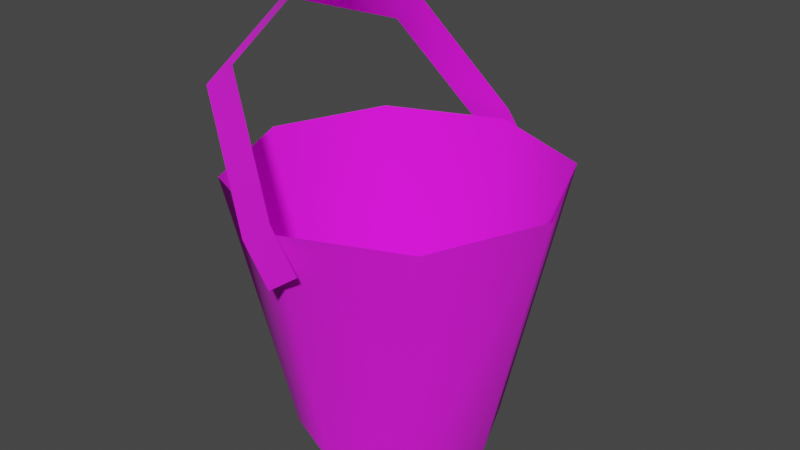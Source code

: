 # Source: bucket.blend  (saved by Blender 3.4.6; exported with 4.5.12 LTS)
import bpy
from mathutils import Matrix  # noqa: F401  (used for matrix-valued properties, if any)

bpy.ops.wm.read_factory_settings(use_empty=True)
scene = bpy.context.scene
scene.name = 'Scene'

# ---- collections
col_collection = bpy.data.collections.new('Collection'); scene.collection.children.link(col_collection)
col_export = bpy.data.collections.new('Export'); scene.collection.children.link(col_export)

# ---- images (referenced by path relative to the original .blend; pixels are not part of the script)
import os
ASSET_DIR = os.environ.get("B2B_ASSET_DIR", "")  # directory of the original .blend (textures are referenced by path, not embedded)
HERE = os.path.dirname(os.path.abspath(__file__))  # packed textures are extracted next to this script under _unpacked/

def load_image(name, relpath, width, height, colorspace="sRGB"):
    """Load a texture the original file referenced (path relative to the .blend, or extracted next to this script)."""
    p = next((c for c in (os.path.join(HERE, relpath), os.path.join(ASSET_DIR, relpath)) if relpath and os.path.exists(c)), "")
    if p:
        img = bpy.data.images.load(p, check_existing=True)
        img.name = name
    else:  # same state as the original file: an image datablock whose file is absent (Cycles renders it pink)
        img = bpy.data.images.new(name, width, height)
        img.source = "FILE"
        img.filepath = "//" + (relpath or name)
    img.colorspace_settings.name = colorspace
    return img
img_bucket_png = load_image('bucket.png', 'bucket.png', 1024, 1024, 'sRGB')

# ---- materials (node trees are filled in below, after node groups)
mat_bucket = bpy.data.materials.new('bucket')
mat_bucket.use_backface_culling = True
mat_bucket.use_transparent_shadow = False

# ---- material node trees
mat_bucket.use_nodes = True; mat_bucket.node_tree.nodes.clear()
_N = mat_bucket.node_tree.nodes; _L = mat_bucket.node_tree.links
n0 = _N.new('ShaderNodeBsdfPrincipled'); n0.name = 'Principled BSDF'; n0.location = (10, 300)
n0.distribution = 'GGX'
n0.subsurface_method = 'RANDOM_WALK_SKIN'
n0.inputs[2].default_value = 1.0
n0.inputs[27].default_value = (0.0, 0.0, 0.0, 1.0)
n0.inputs[28].default_value = 1.0
n1 = _N.new('ShaderNodeOutputMaterial'); n1.name = 'Material Output'; n1.location = (320, 270)
n2 = _N.new('ShaderNodeTexImage'); n2.name = 'Image Texture'; n2.location = (-440, 210)
n2.label = 'BASE COLOR'
n2.image = img_bucket_png
_L.new(n0.outputs[0], n1.inputs[0])
_L.new(n2.outputs[0], n0.inputs[0])
_L.new(n2.outputs[1], n0.inputs[4])
n1.is_active_output = True

# ---- world
world_world = bpy.data.worlds.new('World'); scene.world = world_world
world_world.use_nodes = True; world_world.node_tree.nodes.clear()
_N = world_world.node_tree.nodes; _L = world_world.node_tree.links
n0 = _N.new('ShaderNodeOutputWorld'); n0.name = 'World Output'; n0.location = (300, 300)
n1 = _N.new('ShaderNodeBackground'); n1.name = 'Background'; n1.location = (10, 300)
n1.inputs[0].default_value = (0.05088, 0.05088, 0.05088, 1.0)
_L.new(n1.outputs[0], n0.inputs[0])
n0.is_active_output = True
world_world.color = (0.05088, 0.05088, 0.05088)
world_world.use_sun_shadow = False
world_world.sun_shadow_jitter_overblur = 0.0

# ---- meshes
me_rsrc_world_prop_gremlin_bucket_01_meshnodes__bucket = bpy.data.meshes.new('rsrc.world.prop.gremlin.bucket_01-MeshNodes["bucket"]')
me_rsrc_world_prop_gremlin_bucket_01_meshnodes__bucket.from_pydata([(-0.1697, 0.0, 0.1697), (0.24, 0.0, 0.0), (2.862e-09, 0.0, -0.24), (0.1697, 0.0, 0.1697), (-1.679e-08, -0.64, 0.384), (0.1697, 0.0, -0.1697), (4.579e-09, -0.64, -0.384), (-0.1697, 0.0, -0.1697), (-0.24, 0.0, -2.098e-08), (-0.2715, -0.64, 0.2715), (-1.049e-08, 0.0, 0.24), (-0.384, -0.64, -3.357e-08), (-0.2715, -0.64, -0.2715), (1.392e-09, -0.02, -0.2), (0.2715, -0.64, 0.2715), (-5.521e-09, -0.02, 0.2), (-0.007345, -0.5153, -0.3899), (0.07341, -0.5743, -0.3899), (0.007345, -0.6647, -0.3899), (-0.07341, -0.6057, -0.3899), (-0.2556, -0.8551, -0.2952), (-0.1748, -0.9141, -0.2952), (-0.331, -0.9584, 0.0), (-0.2503, -1.017, 5.115e-09), (-0.2556, -0.8551, 0.2952), (-0.1748, -0.9141, 0.2952), (-0.07341, -0.6057, 0.3899), (0.007345, -0.6647, 0.3899), (0.07341, -0.5743, 0.3899), (-0.007345, -0.5153, 0.3899), (-0.2, -0.02, -1.722e-08), (0.2, -0.02, -6.694e-09), (0.2715, -0.64, -0.2715), (0.384, -0.64, 0.0)], [], [(3, 0, 10), (3, 8, 0), (1, 8, 3), (1, 7, 8), (1, 5, 7), (7, 5, 2), (3, 10, 4), (3, 4, 14), (1, 3, 14), (1, 14, 33), (5, 1, 33), (5, 33, 32), (2, 5, 32), (2, 32, 6), (7, 2, 6), (7, 6, 12), (8, 7, 12), (8, 12, 11), (0, 8, 11), (0, 11, 9), (10, 0, 9), (10, 9, 4), (11, 12, 30), (30, 12, 13), (12, 6, 13), (14, 4, 15), (31, 14, 15), (33, 14, 31), (16, 17, 18), (18, 19, 16), (18, 20, 19), (18, 21, 20), (21, 22, 20), (21, 23, 22), (23, 24, 22), (23, 25, 24), (25, 26, 24), (25, 27, 26), (26, 27, 28), (28, 29, 26), (9, 11, 30), (15, 9, 30), (4, 9, 15), (30, 13, 15), (13, 31, 15), (13, 32, 31), (32, 33, 31), (6, 32, 13)])
me_rsrc_world_prop_gremlin_bucket_01_meshnodes__bucket.polygons.foreach_set('use_smooth', [True] * 48)
_k = set([(0, 8), (0, 10), (1, 3), (1, 5), (2, 5), (2, 7), (3, 10), (4, 9), (4, 14), (6, 12), (6, 32), (7, 8), (9, 11), (11, 12), (13, 30), (13, 31), (14, 33), (15, 30), (15, 31), (32, 33)])
me_rsrc_world_prop_gremlin_bucket_01_meshnodes__bucket.attributes.new('sharp_edge', 'BOOLEAN', 'EDGE').data.foreach_set('value', [ (min(e.vertices), max(e.vertices)) in _k for e in me_rsrc_world_prop_gremlin_bucket_01_meshnodes__bucket.edges])
_k = {(11, 12): 1.0, (32, 33): 1.0, (7, 8): 1.0, (3, 10): 1.0, (1, 3): 1.0, (1, 5): 1.0, (2, 7): 1.0, (0, 10): 1.0, (0, 8): 1.0, (9, 11): 1.0, (13, 30): 1.0, (6, 12): 1.0, (4, 14): 1.0, (15, 31): 1.0, (15, 30): 1.0, (4, 9): 1.0, (13, 31): 1.0, (2, 5): 1.0, (14, 33): 1.0, (6, 32): 1.0}
me_rsrc_world_prop_gremlin_bucket_01_meshnodes__bucket.attributes.new('crease_edge', 'FLOAT', 'EDGE').data.foreach_set('value', [_k.get((min(e.vertices), max(e.vertices)), 0.0) for e in me_rsrc_world_prop_gremlin_bucket_01_meshnodes__bucket.edges])
_uv = me_rsrc_world_prop_gremlin_bucket_01_meshnodes__bucket.uv_layers.new(name='UVMap')
_uv.uv.foreach_set('vector', [1.081, 0.6965, 0.9194, 0.6965, 1.0, 0.6631, 1.081, 0.6965, 0.886, 0.7772, 0.9194, 0.6965, 1.114, 0.7772, 0.886, 0.7772, 1.081, 0.6965, 1.114, 0.7772, 0.9194, 0.8578, 0.886, 0.7772, 1.114, 0.7772, 1.081, 0.8578, 0.9194, 0.8578, 0.9194, 0.8578, 1.081, 0.8578, 1.0, 0.8912, 1.75, -4.411e-05, 2.0, -4.411e-05, 2.0, 0.5717, 1.75, -4.411e-05, 2.0, 0.5717, 1.75, 0.5717, 1.5, -4.411e-05, 1.75, -4.411e-05, 1.75, 0.5717, 1.5, -4.411e-05, 1.75, 0.5717, 1.5, 0.5717, 1.25, -4.411e-05, 1.5, -4.411e-05, 1.5, 0.5717, 1.25, -4.411e-05, 1.5, 0.5717, 1.25, 0.5717, 1.0, -4.411e-05, 1.25, -4.411e-05, 1.25, 0.5717, 1.0, -4.411e-05, 1.25, 0.5717, 1.0, 0.5717, 0.75, -4.411e-05, 1.0, -4.411e-05, 1.0, 0.5717, 0.75, -4.411e-05, 1.0, 0.5717, 0.75, 0.5717, 0.5, -4.411e-05, 0.75, -4.411e-05, 0.75, 0.5717, 0.5, -4.411e-05, 0.75, 0.5717, 0.5, 0.5717, 0.25, -4.411e-05, 0.5, -4.411e-05, 0.5, 0.5717, 0.25, -4.411e-05, 0.5, 0.5717, 0.25, 0.5717, 0.0, -4.411e-05, 0.25, -4.411e-05, 0.25, 0.5717, 0.0, -4.411e-05, 0.25, 0.5717, 0.0, 0.5717, 0.6631, 0.8922, 0.6503, 0.7694, 0.9819, 0.8415, 0.9819, 0.8415, 0.6503, 0.7694, 0.9819, 0.6972, 0.6503, 0.7694, 0.6631, 0.6465, 0.9819, 0.6972, 0.6503, 0.7694, 0.6631, 0.6465, 0.9819, 0.6972, 0.9819, 0.8415, 0.6503, 0.7694, 0.9819, 0.6972, 0.6631, 0.8922, 0.6503, 0.7694, 0.9819, 0.8415, 0.008482, 0.9918, 0.008482, 0.9219, 0.07967, 0.9219, 0.07967, 0.9219, 0.07967, 0.9918, 0.008482, 0.9918, 0.07967, 0.9219, 0.2771, 0.9918, 0.07967, 0.9918, 0.07967, 0.9219, 0.2771, 0.922, 0.2771, 0.9918, 0.2771, 0.922, 0.5, 0.9918, 0.2771, 0.9918, 0.2771, 0.922, 0.5, 0.922, 0.5, 0.9918, 0.5, 0.922, 0.723, 0.9918, 0.5, 0.9918, 0.5, 0.922, 0.723, 0.922, 0.723, 0.9918, 0.723, 0.922, 0.9204, 0.9918, 0.723, 0.9918, 0.723, 0.922, 0.9204, 0.9219, 0.9204, 0.9918, 0.9204, 0.9918, 0.9204, 0.9219, 0.9916, 0.9219, 0.9916, 0.9219, 0.9916, 0.9918, 0.9204, 0.9918, 0.6503, 0.7694, 0.6631, 0.6465, 0.9819, 0.6972, 0.9819, 0.8415, 0.6503, 0.7694, 0.9819, 0.6972, 0.6631, 0.8922, 0.6503, 0.7694, 0.9819, 0.8415, 0.9819, 0.6972, 0.9819, 0.8415, 0.9819, 0.8415, 0.9819, 0.8415, 0.9819, 0.6972, 0.9819, 0.8415, 0.9819, 0.8415, 0.6503, 0.7694, 0.9819, 0.6972, 0.6503, 0.7694, 0.6631, 0.6465, 0.9819, 0.6972, 0.6631, 0.8922, 0.6503, 0.7694, 0.9819, 0.8415])
me_rsrc_world_prop_gremlin_bucket_01_meshnodes__bucket.materials.append(mat_bucket)
me_rsrc_world_prop_gremlin_bucket_01_meshnodes__bucket.update()
me_rsrc_world_prop_gremlin_bucket_01_meshnodes__bucket.normals_split_custom_set([tuple(v) for v in zip(*[iter([0.0, 1.0, 0.0, 0.0, 1.0, 0.0, 0.0, 1.0, 0.0, 0.0, 1.0, 0.0, 0.0, 1.0, 0.0, 0.0, 1.0, 0.0, 0.0, 1.0, 0.0, 0.0, 1.0, 0.0, 0.0, 1.0, 0.0, 0.0, 1.0, 0.0, 0.0, 1.0, 0.0, 0.0, 1.0, 0.0, 0.0, 1.0, 0.0, 0.0, 1.0, 0.0, 0.0, 1.0, 0.0, 0.0, 1.0, 0.0, 0.0, 1.0, 0.0, 0.0, 1.0, 0.0, 0.6899, 0.2195, 0.6899, 2.311e-06, 0.2195, 0.9756, 0.7409, 0.5797, 0.3391, 0.6899, 0.2195, 0.6899, 0.7409, 0.5797, 0.3391, 0.1829, 0.9659, 0.183, 0.9756, 0.2195, -2.253e-06, 0.6899, 0.2195, 0.6899, 0.1829, 0.9659, 0.183, 0.9756, 0.2195, -2.253e-06, 0.1829, 0.9659, 0.183, 0.4292, 0.1791, -0.8853, 0.6899, 0.2195, -0.6899, 0.9756, 0.2195, -2.253e-06, 0.4292, 0.1791, -0.8853, 0.6899, 0.2195, -0.6899, 0.4292, 0.1791, -0.8853, 0.183, 0.9659, -0.1829, -2.35e-06, 0.2195, -0.9756, 0.6899, 0.2195, -0.6899, 0.183, 0.9659, -0.1829, -2.35e-06, 0.2195, -0.9756, 0.183, 0.9659, -0.1829, -0.8853, 0.1791, -0.4292, -0.6899, 0.2195, -0.6899, -2.35e-06, 0.2195, -0.9756, -0.8853, 0.1791, -0.4292, -0.6899, 0.2195, -0.6899, -0.8853, 0.1791, -0.4292, -0.1829, 0.9659, -0.183, -0.9756, 0.2195, 2.175e-06, -0.6899, 0.2195, -0.6899, -0.1829, 0.9659, -0.183, -0.9756, 0.2195, 2.175e-06, -0.1829, 0.9659, -0.183, -0.4292, 0.1791, 0.8853, -0.6899, 0.2195, 0.6899, -0.9756, 0.2195, 2.175e-06, -0.4292, 0.1791, 0.8853, -0.6899, 0.2195, 0.6899, -0.4292, 0.1791, 0.8853, -0.183, 0.9659, 0.1829, 2.311e-06, 0.2195, 0.9756, -0.6899, 0.2195, 0.6899, -0.183, 0.9659, 0.1829, 2.311e-06, 0.2195, 0.9756, -0.183, 0.9659, 0.1829, 0.7409, 0.5797, 0.3391, 0.6857, -0.1151, -0.7187, 0.6137, 0.4965, 0.6138, 0.9033, -0.4289, 1.25e-07, 0.9033, -0.4289, 1.25e-07, 0.6137, 0.4965, 0.6138, -2.084e-08, -0.4289, 0.9033, 0.6137, 0.4965, 0.6138, 0.7187, -0.1151, 0.6857, -2.084e-08, -0.4289, 0.9033, -0.6137, 0.4965, -0.6138, -0.596, 0.1972, -0.7784, 6.252e-08, -0.4289, -0.9033, -0.9033, -0.4289, -2.084e-08, -0.6137, 0.4965, -0.6138, 6.252e-08, -0.4289, -0.9033, -0.6857, -0.1151, 0.7187, -0.6137, 0.4965, -0.6138, -0.9033, -0.4289, -2.084e-08, 0.0, 0.0, -1.0, 0.0, 0.0, -1.0, -0.08744, -0.1197, -0.989, -0.08744, -0.1197, -0.989, -0.08744, -0.1197, -0.989, 0.0, 0.0, -1.0, -0.08744, -0.1197, -0.989, -0.3932, -0.5384, -0.7453, -0.08744, -0.1197, -0.989, -0.08744, -0.1197, -0.989, -0.3932, -0.5384, -0.7453, -0.3932, -0.5384, -0.7453, -0.3932, -0.5384, -0.7453, -0.5899, -0.8075, 8.933e-06, -0.3932, -0.5384, -0.7453, -0.3932, -0.5384, -0.7453, -0.5899, -0.8075, -1.286e-05, -0.5899, -0.8075, 8.933e-06, -0.5899, -0.8075, -1.286e-05, -0.3932, -0.5384, 0.7453, -0.5899, -0.8075, 8.933e-06, -0.5899, -0.8075, -1.286e-05, -0.3932, -0.5384, 0.7453, -0.3932, -0.5384, 0.7453, -0.3932, -0.5384, 0.7453, -0.08744, -0.1197, 0.989, -0.3932, -0.5384, 0.7453, -0.3932, -0.5384, 0.7453, -0.08744, -0.1197, 0.989, -0.08744, -0.1197, 0.989, -0.08744, -0.1197, 0.989, -0.08744, -0.1197, 0.989, 0.0, 0.0, 1.0, 0.0, 0.0, 1.0, 0.0, 0.0, 1.0, -0.08744, -0.1197, 0.989, 0.6138, 0.4965, -0.6137, 0.6857, -0.1151, -0.7187, 0.9033, -0.4289, 1.25e-07, 6.252e-08, -0.4289, -0.9033, 0.6138, 0.4965, -0.6137, 0.9033, -0.4289, 1.25e-07, -0.596, 0.1972, -0.7784, 0.6138, 0.4965, -0.6137, 6.252e-08, -0.4289, -0.9033, 0.0, -1.0, -3.457e-09, 0.0, -1.0, -1.728e-09, 0.0, -1.0, -1.728e-09, 0.0, -1.0, -1.728e-09, 0.0, -1.0, 0.0, 0.0, -1.0, -1.728e-09, -2.084e-08, -0.4289, 0.9033, -0.6138, 0.4965, 0.6137, -0.9033, -0.4289, -2.084e-08, -0.6138, 0.4965, 0.6137, -0.6857, -0.1151, 0.7187, -0.9033, -0.4289, -2.084e-08, 0.7187, -0.1151, 0.6857, -0.6138, 0.4965, 0.6137, -2.084e-08, -0.4289, 0.9033])] * 3)])

# ---- objects
ob_gremlin_bucket_01_meshnodes__bucket = bpy.data.objects.new('gremlin.bucket_01-MeshNodes["bucket"]', me_rsrc_world_prop_gremlin_bucket_01_meshnodes__bucket)

# ---- transforms, parenting, visibility, modifiers, constraints
ob_gremlin_bucket_01_meshnodes__bucket.location = (0.0, 0.0, 0.0)
ob_gremlin_bucket_01_meshnodes__bucket.rotation_mode = 'QUATERNION'
ob_gremlin_bucket_01_meshnodes__bucket.rotation_quaternion = (0.7071, -0.7071, -1.57e-16, -9.358e-24)
_m = ob_gremlin_bucket_01_meshnodes__bucket.modifiers.new('Weighted Normal', 'WEIGHTED_NORMAL')
_m.keep_sharp = True

# ---- collection membership
scene.collection.objects.link(ob_gremlin_bucket_01_meshnodes__bucket)

# ---- scene / render settings (as saved in the file)
scene.frame_start = 1; scene.frame_end = 250; scene.frame_set(1)
scene.render.engine = 'BLENDER_EEVEE_NEXT'
scene.cycles.sampling_pattern = 'TABULATED_SOBOL'
scene.cycles.use_light_tree = False
scene.view_settings.view_transform = 'Filmic'
bpy.context.view_layer.update()

# ---- added for rendering (the .blend has no active camera and no usable light): camera, sun
cam_auto = bpy.data.cameras.new('AutoCamera')
cam_auto.lens = 50.0
cam_auto.sensor_width = 36.0
cam_auto.clip_end = 1000.0
ob_auto_camera = bpy.data.objects.new('AutoCamera', cam_auto)
scene.collection.objects.link(ob_auto_camera)
ob_auto_camera.location = (1.38263, -1.65915, 1.6148)
ob_auto_camera.rotation_euler = (1.09748, -7.21219e-08, 0.694738)
scene.camera = ob_auto_camera
light_auto_sun = bpy.data.lights.new('AutoSun', 'SUN')
light_auto_sun.energy = 3.0
light_auto_sun.angle = 0.0523599
ob_auto_sun = bpy.data.objects.new('AutoSun', light_auto_sun)
scene.collection.objects.link(ob_auto_sun)
ob_auto_sun.rotation_euler = (0.872665, 0.174533, 0.523599)
bpy.context.view_layer.update()
